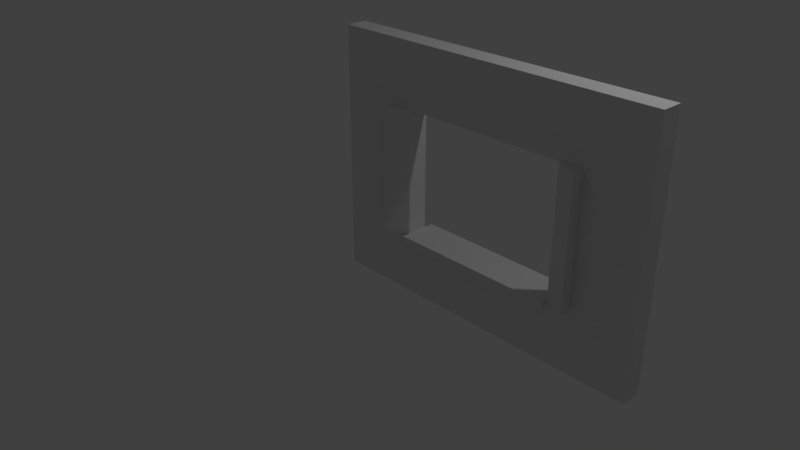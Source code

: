 # Source: SmWallWindowDetail4x3x0.25.blend  (saved by Blender 2.78.0; exported with 4.5.12 LTS)
import bpy
from mathutils import Matrix  # noqa: F401  (used for matrix-valued properties, if any)

bpy.ops.wm.read_factory_settings(use_empty=True)
scene = bpy.context.scene
scene.name = 'Scene'

# ---- collections
col_collection_1 = bpy.data.collections.new('Collection 1'); scene.collection.children.link(col_collection_1)

# ---- world
world_world = bpy.data.worlds.new('World'); scene.world = world_world
world_world.color = (0.05088, 0.05088, 0.05088)
world_world.use_sun_shadow = False
world_world.sun_shadow_jitter_overblur = 0.0
world_world.cycles.sampling_method = 'MANUAL'

# ---- cameras
cam_camera = bpy.data.cameras.new('Camera')
cam_camera.clip_end = 100.0
cam_camera.lens = 35.0
cam_camera.sensor_width = 32.0
cam_camera.sensor_height = 18.0
cam_camera.ortho_scale = 7.314
cam_camera.dof.focus_distance = 0.0
cam_camera.dof.aperture_fstop = 128.0

# ---- lights
light_lamp = bpy.data.lights.new('Lamp', 'POINT')
light_lamp.transmission_factor = 0.0
light_lamp.cutoff_distance = 30.0
light_lamp.energy = 100.0
light_lamp.shadow_buffer_clip_start = 1.001
light_lamp.shadow_soft_size = 0.1
light_lamp.shadow_maximum_resolution = 0.006
light_lamp.use_absolute_resolution = True

# ---- meshes
me_vert = bpy.data.meshes.new('Vert')
me_vert.from_pydata([(0.0, 0.0, 0.0), (4.0, 3.0, 0.0), (4.0, 0.0, 0.0), (0.0, 1.5, 0.0), (2.0, 3.0, 0.0), (4.0, 1.5, 0.0), (2.0, 0.0, 0.0), (0.309, 1.941, 0.3431), (0.0, 2.25, 0.0), (3.0, 3.0, 0.0), (4.0, 0.75, 0.0), (1.0, 0.0, 0.0), (0.0, 0.75, 0.0), (1.0, 3.0, 0.0), (4.0, 2.25, 0.0), (3.0, 0.0, 0.0), (2.0, 2.25, 0.0), (2.0, 0.75, 0.0), (1.0, 1.5, 0.0), (3.0, 1.5, 0.0), (3.0, 0.75, 0.0), (1.0, 0.75, 0.0), (1.0, 2.25, 0.0), (3.0, 2.25, 0.0), (3.691, 2.691, 0.3431), (3.691, 1.059, 0.3431), (3.691, 0.309, 0.3431), (1.0, 0.0, 0.25), (0.309, 0.309, 0.3431), (0.309, 1.059, 0.3431), (0.309, 1.809, 0.3431), (2.16, 2.84, 0.3154), (3.691, 1.941, 0.3431), (3.691, 1.809, 0.3431), (3.0, 0.0, 0.25), (2.0, 0.0, 0.25), (1.0, 1.5, 0.25), (2.0, 0.75, 0.25), (3.0, 0.75, 0.25), (1.0, 0.75, 0.25), (0.0, 2.325, 0.0), (2.0, 2.325, 0.0), (4.0, 2.325, 0.0), (1.0, 2.325, 0.0), (3.0, 2.325, 0.0), (3.691, 2.634, 0.3431), (4.0, 0.675, 0.0), (3.691, 0.366, 0.3431), (0.0, 0.675, 0.0), (2.0, 0.675, 0.0), (3.0, 0.675, 0.0), (1.0, 0.675, 0.0), (0.309, 0.366, 0.3431), (2.0, 0.675, 0.25), (3.0, 0.675, 0.25), (1.0, 0.675, 0.25), (2.0, 0.675, 0.3471), (2.0, 0.75, 0.3471), (3.0, 0.675, 0.3471), (3.0, 0.75, 0.3471), (1.0, 0.675, 0.3471), (1.0, 0.75, 0.3471), (2.0, 2.25, 0.25), (1.0, 2.25, 0.25), (2.0, 2.325, 0.25), (1.0, 2.325, 0.25), (0.7537, 0.0, 0.0), (0.4446, 0.309, 0.3431), (0.7537, 1.5, 0.0), (0.7537, 3.0, 0.0), (0.7537, 0.75, 0.0), (0.7537, 2.25, 0.0), (0.4446, 1.809, 0.3431), (0.4446, 1.059, 0.3431), (0.4446, 1.941, 0.3431), (0.7537, 2.325, 0.0), (0.4446, 0.366, 0.3431), (0.7537, 0.675, 0.0), (3.285, 3.0, 0.0), (3.285, 0.0, 0.0), (3.595, 2.691, 0.3431), (3.285, 1.5, 0.0), (3.285, 0.75, 0.0), (3.285, 2.25, 0.0), (3.595, 0.309, 0.3431), (3.595, 1.809, 0.3431), (3.595, 1.059, 0.3431), (3.595, 1.941, 0.3431), (3.595, 2.634, 0.3431), (3.285, 2.325, 0.0), (3.595, 0.366, 0.3431), (3.285, 0.675, 0.0), (3.285, 1.5, 0.4084), (3.0, 1.5, 0.25), (3.285, 0.75, 0.4084), (3.0, 2.25, 0.25), (3.285, 2.25, 0.4084), (0.7537, 1.5, 0.4084), (0.7537, 0.75, 0.4084), (0.7537, 2.25, 0.4084), (1.84, 2.485, 0.3154), (3.0, 3.0, 0.25), (3.0, 2.325, 0.25), (1.0, 3.0, 0.25), (2.0, 3.0, 0.25), (0.0, 3.0, 0.0), (2.16, 2.485, 0.3154), (2.84, 2.485, 0.3154), (1.84, 2.84, 0.3154), (1.16, 2.485, 0.3154), (2.84, 2.84, 0.3154), (1.16, 2.84, 0.3154), (2.0, 0.675, -0.114), (2.0, 0.75, -0.114), (3.0, 0.675, -0.114), (3.0, 0.75, -0.114), (1.0, 0.675, -0.114), (1.0, 0.75, -0.114), (0.4651, 2.614, 0.3431), (0.2886, 2.614, 0.3431), (0.4651, 2.711, 0.3431), (0.2886, 2.711, 0.3431), (0.4446, 1.191, 0.3431), (0.309, 1.191, 0.3431), (0.0, 2.25, 0.25), (0.7537, 2.25, 0.25), (0.0, 0.75, 0.25), (0.0, 1.5, 0.25), (0.7537, 1.5, 0.25), (0.7537, 0.75, 0.25), (4.0, 2.25, 0.25), (3.691, 1.191, 0.3431), (3.595, 1.191, 0.3431), (3.285, 2.25, 0.25), (4.0, 1.5, 0.25), (4.0, 0.75, 0.25), (3.285, 1.5, 0.25), (3.285, 0.75, 0.25), (3.285, 3.0, 0.25), (4.0, 3.0, 0.25), (4.0, 2.325, 0.25), (3.285, 2.325, 0.25), (4.0, 0.675, 0.25), (4.0, 0.0, 0.25), (3.285, 0.0, 0.25), (3.285, 0.675, 0.25), (0.7537, 0.0, 0.25), (0.0, 0.0, 0.25), (0.0, 0.675, 0.25), (0.7537, 0.675, 0.25), (0.7537, 2.325, 0.25), (0.0, 2.325, 0.25), (0.7537, 3.0, 0.25), (0.0, 3.0, 0.25)], [], [(89, 78, 1, 42), (43, 13, 4, 41), (55, 53, 56, 60), (82, 81, 5, 10), (86, 25, 131, 132), (50, 49, 112, 114), (91, 82, 10, 46), (70, 68, 18, 21), (77, 70, 21, 51), (21, 17, 113, 117), (75, 69, 13, 43), (68, 71, 22, 18), (41, 4, 9, 44), (88, 45, 24, 80), (81, 83, 14, 5), (145, 142, 135, 137), (128, 129, 98, 97), (149, 55, 39, 129), (150, 65, 103, 152), (63, 125, 99), (85, 33, 32, 87), (22, 16, 62, 63), (9, 4, 104, 101), (21, 18, 36, 39), (5, 14, 130, 134), (10, 5, 134, 135), (6, 15, 34, 35), (23, 19, 93, 95), (40, 8, 124, 151), (11, 6, 35, 27), (16, 23, 95, 62), (78, 9, 101, 138), (48, 0, 147, 148), (17, 21, 39, 37), (19, 20, 38, 93), (46, 10, 135, 142), (66, 11, 27, 146), (42, 1, 139, 140), (18, 22, 63, 36), (20, 17, 37, 38), (3, 12, 126, 127), (79, 2, 143, 144), (8, 3, 127, 124), (4, 13, 103, 104), (14, 42, 140, 130), (105, 40, 151, 153), (125, 63, 65, 150), (133, 130, 140, 141), (16, 41, 44, 23), (37, 39, 61, 57), (71, 75, 43, 22), (22, 43, 41, 16), (83, 89, 42, 14), (2, 46, 142, 143), (12, 48, 148, 126), (27, 35, 53, 55), (146, 27, 55, 149), (84, 26, 47, 90), (11, 51, 49, 6), (66, 77, 51, 11), (79, 91, 46, 2), (6, 49, 50, 15), (35, 34, 54, 53), (56, 58, 59, 57), (60, 56, 57, 61), (62, 95, 102, 64), (63, 62, 64, 65), (53, 54, 58, 56), (54, 38, 59, 58), (39, 55, 60, 61), (38, 37, 57, 59), (0, 48, 77, 66), (28, 67, 76, 52), (8, 40, 75, 71), (124, 125, 150, 151), (0, 66, 146, 147), (13, 69, 152, 103), (30, 72, 74, 7), (148, 149, 129, 126), (29, 73, 122, 123), (3, 8, 71, 68), (40, 105, 69, 75), (48, 12, 70, 77), (12, 3, 68, 70), (15, 50, 91, 79), (34, 144, 145, 54), (23, 44, 89, 83), (95, 133, 141, 102), (15, 79, 144, 34), (1, 78, 138, 139), (54, 145, 137, 38), (19, 23, 83, 81), (102, 141, 138, 101), (50, 20, 82, 91), (137, 136, 92, 94), (20, 19, 81, 82), (44, 9, 78, 89), (98, 39, 36, 97), (97, 36, 63, 99), (93, 92, 96, 95), (38, 94, 92, 93), (133, 95, 96), (125, 128, 97, 99), (136, 133, 96, 92), (38, 137, 94), (129, 39, 98), (106, 31, 104, 64), (31, 110, 101, 104), (110, 107, 102, 101), (107, 106, 64, 102), (111, 108, 104, 103), (108, 100, 64, 104), (109, 111, 103, 65), (100, 109, 65, 64), (69, 105, 153, 152), (109, 100, 108, 111), (106, 107, 110, 31), (112, 113, 115, 114), (116, 117, 113, 112), (51, 21, 117, 116), (20, 50, 114, 115), (49, 51, 116, 112), (17, 20, 115, 113), (118, 120, 121, 119), (72, 30, 127, 128), (30, 7, 124, 127), (7, 74, 125, 124), (74, 72, 128, 125), (29, 123, 127, 126), (123, 122, 128, 127), (73, 29, 126, 129), (122, 73, 129, 128), (32, 33, 134, 130), (33, 85, 136, 134), (87, 32, 130, 133), (85, 87, 133, 136), (131, 25, 135, 134), (132, 131, 134, 136), (25, 86, 137, 135), (86, 132, 136, 137), (80, 24, 139, 138), (24, 45, 140, 139), (45, 88, 141, 140), (88, 80, 138, 141), (47, 26, 143, 142), (26, 84, 144, 143), (90, 47, 142, 145), (84, 90, 145, 144), (67, 28, 147, 146), (28, 52, 148, 147), (52, 76, 149, 148), (76, 67, 146, 149), (118, 119, 151, 150), (120, 118, 150, 152), (119, 121, 153, 151), (121, 120, 152, 153)])
me_vert.use_remesh_preserve_volume = False
me_vert.use_remesh_preserve_attributes = False
me_vert.use_mirror_vertex_groups = False
me_vert.update()

# ---- objects
ob_smwallwindowdetail4x3x0_25 = bpy.data.objects.new('SmWallWindowDetail4x3x0.25', me_vert)
ob_lamp = bpy.data.objects.new('Lamp', light_lamp)
ob_camera = bpy.data.objects.new('Camera', cam_camera)

# ---- transforms, parenting, visibility, modifiers, constraints
ob_smwallwindowdetail4x3x0_25.location = (0.0, 0.0, 0.0)
ob_smwallwindowdetail4x3x0_25.rotation_euler = (1.571, -0.0, 0.0)
ob_smwallwindowdetail4x3x0_25.lineart.crease_threshold = 0.0
ob_lamp.location = (4.076, 1.005, 5.904)
ob_lamp.rotation_euler = (0.6503, 0.05522, 1.866)
ob_lamp.lock_rotations_4d = False
ob_lamp.empty_display_type = 'ARROWS'
ob_lamp.color = (0.0, 0.0, 0.0, 0.0)
ob_lamp.lineart.crease_threshold = 0.0
ob_camera.location = (7.481, -6.508, 5.344)
ob_camera.rotation_euler = (1.109, 0.0, 0.8149)
ob_camera.lock_rotations_4d = False
ob_camera.empty_display_type = 'ARROWS'
ob_camera.color = (0.0, 0.0, 0.0, 0.0)
ob_camera.display_type = 'WIRE'
ob_camera.lineart.crease_threshold = 0.0

# ---- collection membership
col_collection_1.objects.link(ob_smwallwindowdetail4x3x0_25)
col_collection_1.objects.link(ob_lamp)
col_collection_1.objects.link(ob_camera)

# ---- scene / render settings (as saved in the file)
scene.camera = ob_camera
scene.frame_start = 1; scene.frame_end = 250; scene.frame_set(1)
scene.render.engine = 'BLENDER_EEVEE_NEXT'
scene.render.resolution_percentage = 50
scene.render.dither_intensity = 0.0
scene.cycles.use_denoising = False
scene.cycles.samples = 128
scene.cycles.sampling_pattern = 'TABULATED_SOBOL'
scene.cycles.light_sampling_threshold = 0.0
scene.cycles.use_adaptive_sampling = False
scene.cycles.use_light_tree = False
scene.cycles.blur_glossy = 0.0
scene.cycles.sample_clamp_indirect = 0.0
scene.view_settings.view_transform = 'Standard'
bpy.context.view_layer.update()
